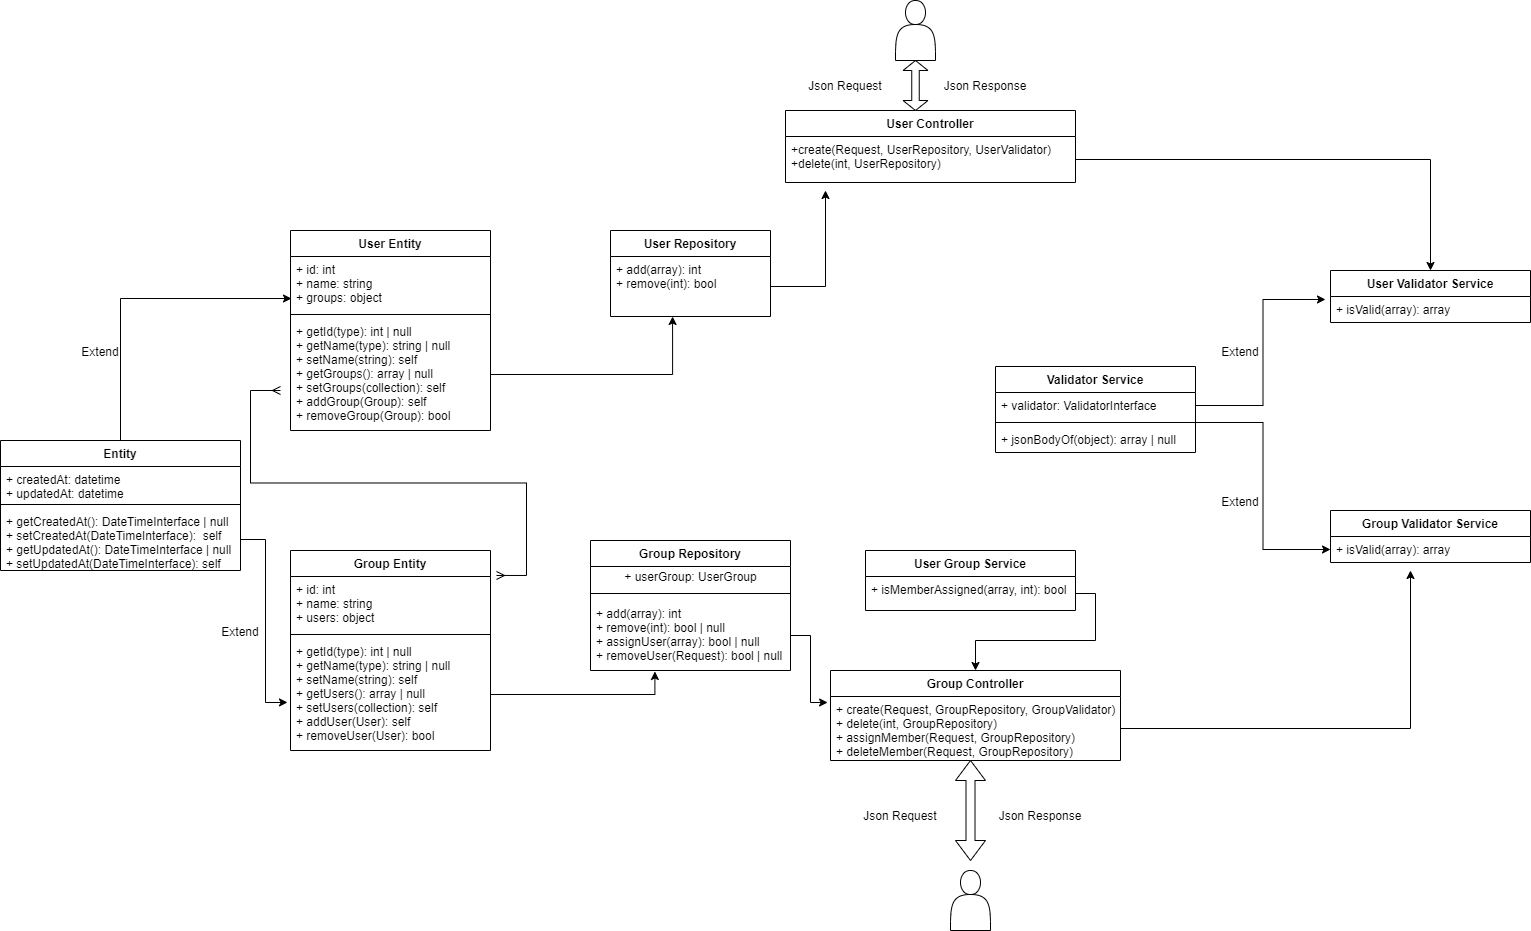

The diagram above was exported from draw.io. Its source (the exported page's mxGraphModel, read from the mxfile embedded in the PNG):
<mxGraphModel dx="2272" dy="762" grid="1" gridSize="10" guides="1" tooltips="1" connect="1" arrows="1" fold="1" page="1" pageScale="1" pageWidth="850" pageHeight="1100" math="0" shadow="0">
  <root>
    <mxCell id="0" />
    <mxCell id="1" parent="0" />
    <mxCell id="cKnFGGzkZdBWYg-3fhXi-14" value="User Controller" style="swimlane;fontStyle=1;align=center;verticalAlign=top;childLayout=stackLayout;horizontal=1;startSize=26;horizontalStack=0;resizeParent=1;resizeParentMax=0;resizeLast=0;collapsible=1;marginBottom=0;" parent="1" vertex="1">
      <mxGeometry x="15" y="120" width="290" height="72" as="geometry" />
    </mxCell>
    <mxCell id="cKnFGGzkZdBWYg-3fhXi-17" value="+create(Request, UserRepository, UserValidator)&#10;+delete(int, UserRepository)" style="text;strokeColor=none;fillColor=none;align=left;verticalAlign=top;spacingLeft=4;spacingRight=4;overflow=hidden;rotatable=0;points=[[0,0.5],[1,0.5]];portConstraint=eastwest;" parent="cKnFGGzkZdBWYg-3fhXi-14" vertex="1">
      <mxGeometry y="26" width="290" height="46" as="geometry" />
    </mxCell>
    <mxCell id="cKnFGGzkZdBWYg-3fhXi-18" value="Validator Service" style="swimlane;fontStyle=1;align=center;verticalAlign=top;childLayout=stackLayout;horizontal=1;startSize=26;horizontalStack=0;resizeParent=1;resizeParentMax=0;resizeLast=0;collapsible=1;marginBottom=0;" parent="1" vertex="1">
      <mxGeometry x="225" y="376" width="200" height="86" as="geometry" />
    </mxCell>
    <mxCell id="cKnFGGzkZdBWYg-3fhXi-19" value="+ validator: ValidatorInterface" style="text;strokeColor=none;fillColor=none;align=left;verticalAlign=top;spacingLeft=4;spacingRight=4;overflow=hidden;rotatable=0;points=[[0,0.5],[1,0.5]];portConstraint=eastwest;" parent="cKnFGGzkZdBWYg-3fhXi-18" vertex="1">
      <mxGeometry y="26" width="200" height="26" as="geometry" />
    </mxCell>
    <mxCell id="cKnFGGzkZdBWYg-3fhXi-20" value="" style="line;strokeWidth=1;fillColor=none;align=left;verticalAlign=middle;spacingTop=-1;spacingLeft=3;spacingRight=3;rotatable=0;labelPosition=right;points=[];portConstraint=eastwest;" parent="cKnFGGzkZdBWYg-3fhXi-18" vertex="1">
      <mxGeometry y="52" width="200" height="8" as="geometry" />
    </mxCell>
    <mxCell id="cKnFGGzkZdBWYg-3fhXi-21" value="+ jsonBodyOf(object): array | null" style="text;strokeColor=none;fillColor=none;align=left;verticalAlign=top;spacingLeft=4;spacingRight=4;overflow=hidden;rotatable=0;points=[[0,0.5],[1,0.5]];portConstraint=eastwest;" parent="cKnFGGzkZdBWYg-3fhXi-18" vertex="1">
      <mxGeometry y="60" width="200" height="26" as="geometry" />
    </mxCell>
    <mxCell id="cKnFGGzkZdBWYg-3fhXi-23" value="User Validator Service" style="swimlane;fontStyle=1;align=center;verticalAlign=top;childLayout=stackLayout;horizontal=1;startSize=26;horizontalStack=0;resizeParent=1;resizeParentMax=0;resizeLast=0;collapsible=1;marginBottom=0;" parent="1" vertex="1">
      <mxGeometry x="560" y="280" width="200" height="52" as="geometry" />
    </mxCell>
    <mxCell id="cKnFGGzkZdBWYg-3fhXi-26" value="+ isValid(array): array" style="text;strokeColor=none;fillColor=none;align=left;verticalAlign=top;spacingLeft=4;spacingRight=4;overflow=hidden;rotatable=0;points=[[0,0.5],[1,0.5]];portConstraint=eastwest;" parent="cKnFGGzkZdBWYg-3fhXi-23" vertex="1">
      <mxGeometry y="26" width="200" height="26" as="geometry" />
    </mxCell>
    <mxCell id="cKnFGGzkZdBWYg-3fhXi-32" value="User Repository" style="swimlane;fontStyle=1;align=center;verticalAlign=top;childLayout=stackLayout;horizontal=1;startSize=26;horizontalStack=0;resizeParent=1;resizeParentMax=0;resizeLast=0;collapsible=1;marginBottom=0;" parent="1" vertex="1">
      <mxGeometry x="-160" y="240" width="160" height="86" as="geometry" />
    </mxCell>
    <mxCell id="cKnFGGzkZdBWYg-3fhXi-35" value="+ add(array): int&#10;+ remove(int): bool" style="text;strokeColor=none;fillColor=none;align=left;verticalAlign=top;spacingLeft=4;spacingRight=4;overflow=hidden;rotatable=0;points=[[0,0.5],[1,0.5]];portConstraint=eastwest;" parent="cKnFGGzkZdBWYg-3fhXi-32" vertex="1">
      <mxGeometry y="26" width="160" height="60" as="geometry" />
    </mxCell>
    <mxCell id="cKnFGGzkZdBWYg-3fhXi-41" value="User Entity" style="swimlane;fontStyle=1;align=center;verticalAlign=top;childLayout=stackLayout;horizontal=1;startSize=26;horizontalStack=0;resizeParent=1;resizeParentMax=0;resizeLast=0;collapsible=1;marginBottom=0;" parent="1" vertex="1">
      <mxGeometry x="-480" y="240" width="200" height="200" as="geometry" />
    </mxCell>
    <mxCell id="cKnFGGzkZdBWYg-3fhXi-42" value="+ id: int&#10;+ name: string&#10;+ groups: object" style="text;strokeColor=none;fillColor=none;align=left;verticalAlign=top;spacingLeft=4;spacingRight=4;overflow=hidden;rotatable=0;points=[[0,0.5],[1,0.5]];portConstraint=eastwest;" parent="cKnFGGzkZdBWYg-3fhXi-41" vertex="1">
      <mxGeometry y="26" width="200" height="54" as="geometry" />
    </mxCell>
    <mxCell id="cKnFGGzkZdBWYg-3fhXi-43" value="" style="line;strokeWidth=1;fillColor=none;align=left;verticalAlign=middle;spacingTop=-1;spacingLeft=3;spacingRight=3;rotatable=0;labelPosition=right;points=[];portConstraint=eastwest;" parent="cKnFGGzkZdBWYg-3fhXi-41" vertex="1">
      <mxGeometry y="80" width="200" height="8" as="geometry" />
    </mxCell>
    <mxCell id="cKnFGGzkZdBWYg-3fhXi-44" value="+ getId(type): int | null&#10;+ getName(type): string | null&#10;+ setName(string): self&#10;+ getGroups(): array | null&#10;+ setGroups(collection): self&#10;+ addGroup(Group): self&#10;+ removeGroup(Group): bool" style="text;strokeColor=none;fillColor=none;align=left;verticalAlign=top;spacingLeft=4;spacingRight=4;overflow=hidden;rotatable=0;points=[[0,0.5],[1,0.5]];portConstraint=eastwest;" parent="cKnFGGzkZdBWYg-3fhXi-41" vertex="1">
      <mxGeometry y="88" width="200" height="112" as="geometry" />
    </mxCell>
    <mxCell id="cKnFGGzkZdBWYg-3fhXi-51" value="" style="shape=actor;whiteSpace=wrap;html=1;" parent="1" vertex="1">
      <mxGeometry x="125" y="10" width="40" height="60" as="geometry" />
    </mxCell>
    <mxCell id="cKnFGGzkZdBWYg-3fhXi-55" style="edgeStyle=orthogonalEdgeStyle;rounded=0;orthogonalLoop=1;jettySize=auto;html=1;" parent="1" source="cKnFGGzkZdBWYg-3fhXi-35" edge="1">
      <mxGeometry relative="1" as="geometry">
        <mxPoint x="55" y="200" as="targetPoint" />
      </mxGeometry>
    </mxCell>
    <mxCell id="cKnFGGzkZdBWYg-3fhXi-70" value="Group Controller" style="swimlane;fontStyle=1;align=center;verticalAlign=top;childLayout=stackLayout;horizontal=1;startSize=26;horizontalStack=0;resizeParent=1;resizeParentMax=0;resizeLast=0;collapsible=1;marginBottom=0;" parent="1" vertex="1">
      <mxGeometry x="60" y="680" width="290" height="90" as="geometry" />
    </mxCell>
    <mxCell id="cKnFGGzkZdBWYg-3fhXi-71" value="+ create(Request, GroupRepository, GroupValidator)&#10;+ delete(int, GroupRepository)&#10;+ assignMember(Request, GroupRepository)&#10;+ deleteMember(Request, GroupRepository)" style="text;strokeColor=none;fillColor=none;align=left;verticalAlign=top;spacingLeft=4;spacingRight=4;overflow=hidden;rotatable=0;points=[[0,0.5],[1,0.5]];portConstraint=eastwest;" parent="cKnFGGzkZdBWYg-3fhXi-70" vertex="1">
      <mxGeometry y="26" width="290" height="64" as="geometry" />
    </mxCell>
    <mxCell id="cKnFGGzkZdBWYg-3fhXi-76" value="Group Validator Service" style="swimlane;fontStyle=1;align=center;verticalAlign=top;childLayout=stackLayout;horizontal=1;startSize=26;horizontalStack=0;resizeParent=1;resizeParentMax=0;resizeLast=0;collapsible=1;marginBottom=0;" parent="1" vertex="1">
      <mxGeometry x="560" y="520" width="200" height="52" as="geometry" />
    </mxCell>
    <mxCell id="cKnFGGzkZdBWYg-3fhXi-77" value="+ isValid(array): array" style="text;strokeColor=none;fillColor=none;align=left;verticalAlign=top;spacingLeft=4;spacingRight=4;overflow=hidden;rotatable=0;points=[[0,0.5],[1,0.5]];portConstraint=eastwest;" parent="cKnFGGzkZdBWYg-3fhXi-76" vertex="1">
      <mxGeometry y="26" width="200" height="26" as="geometry" />
    </mxCell>
    <mxCell id="cKnFGGzkZdBWYg-3fhXi-78" value="Group Repository" style="swimlane;fontStyle=1;align=center;verticalAlign=top;childLayout=stackLayout;horizontal=1;startSize=26;horizontalStack=0;resizeParent=1;resizeParentMax=0;resizeLast=0;collapsible=1;marginBottom=0;" parent="1" vertex="1">
      <mxGeometry x="-180" y="550" width="200" height="130" as="geometry" />
    </mxCell>
    <mxCell id="cKnFGGzkZdBWYg-3fhXi-127" value="&lt;span style=&quot;text-align: left&quot;&gt;+ userGroup: UserGroup&lt;/span&gt;" style="text;html=1;align=center;verticalAlign=middle;resizable=0;points=[];autosize=1;strokeColor=none;fillColor=none;" parent="cKnFGGzkZdBWYg-3fhXi-78" vertex="1">
      <mxGeometry y="26" width="200" height="20" as="geometry" />
    </mxCell>
    <mxCell id="cKnFGGzkZdBWYg-3fhXi-126" value="" style="line;strokeWidth=1;fillColor=none;align=left;verticalAlign=middle;spacingTop=-1;spacingLeft=3;spacingRight=3;rotatable=0;labelPosition=right;points=[];portConstraint=eastwest;" parent="cKnFGGzkZdBWYg-3fhXi-78" vertex="1">
      <mxGeometry y="46" width="200" height="14" as="geometry" />
    </mxCell>
    <mxCell id="cKnFGGzkZdBWYg-3fhXi-79" value="+ add(array): int&#10;+ remove(int): bool | null&#10;+ assignUser(array): bool | null&#10;+ removeUser(Request): bool | null" style="text;strokeColor=none;fillColor=none;align=left;verticalAlign=top;spacingLeft=4;spacingRight=4;overflow=hidden;rotatable=0;points=[[0,0.5],[1,0.5]];portConstraint=eastwest;" parent="cKnFGGzkZdBWYg-3fhXi-78" vertex="1">
      <mxGeometry y="60" width="200" height="70" as="geometry" />
    </mxCell>
    <mxCell id="cKnFGGzkZdBWYg-3fhXi-80" value="Group Entity" style="swimlane;fontStyle=1;align=center;verticalAlign=top;childLayout=stackLayout;horizontal=1;startSize=26;horizontalStack=0;resizeParent=1;resizeParentMax=0;resizeLast=0;collapsible=1;marginBottom=0;" parent="1" vertex="1">
      <mxGeometry x="-480" y="560" width="200" height="200" as="geometry" />
    </mxCell>
    <mxCell id="cKnFGGzkZdBWYg-3fhXi-81" value="+ id: int&#10;+ name: string&#10;+ users: object" style="text;strokeColor=none;fillColor=none;align=left;verticalAlign=top;spacingLeft=4;spacingRight=4;overflow=hidden;rotatable=0;points=[[0,0.5],[1,0.5]];portConstraint=eastwest;" parent="cKnFGGzkZdBWYg-3fhXi-80" vertex="1">
      <mxGeometry y="26" width="200" height="54" as="geometry" />
    </mxCell>
    <mxCell id="cKnFGGzkZdBWYg-3fhXi-82" value="" style="line;strokeWidth=1;fillColor=none;align=left;verticalAlign=middle;spacingTop=-1;spacingLeft=3;spacingRight=3;rotatable=0;labelPosition=right;points=[];portConstraint=eastwest;" parent="cKnFGGzkZdBWYg-3fhXi-80" vertex="1">
      <mxGeometry y="80" width="200" height="8" as="geometry" />
    </mxCell>
    <mxCell id="cKnFGGzkZdBWYg-3fhXi-83" value="+ getId(type): int | null&#10;+ getName(type): string | null&#10;+ setName(string): self&#10;+ getUsers(): array | null&#10;+ setUsers(collection): self&#10;+ addUser(User): self&#10;+ removeUser(User): bool" style="text;strokeColor=none;fillColor=none;align=left;verticalAlign=top;spacingLeft=4;spacingRight=4;overflow=hidden;rotatable=0;points=[[0,0.5],[1,0.5]];portConstraint=eastwest;" parent="cKnFGGzkZdBWYg-3fhXi-80" vertex="1">
      <mxGeometry y="88" width="200" height="112" as="geometry" />
    </mxCell>
    <mxCell id="cKnFGGzkZdBWYg-3fhXi-85" value="" style="shape=actor;whiteSpace=wrap;html=1;" parent="1" vertex="1">
      <mxGeometry x="180" y="880" width="40" height="60" as="geometry" />
    </mxCell>
    <mxCell id="cKnFGGzkZdBWYg-3fhXi-86" style="edgeStyle=orthogonalEdgeStyle;rounded=0;orthogonalLoop=1;jettySize=auto;html=1;entryX=-0.01;entryY=0.094;entryDx=0;entryDy=0;entryPerimeter=0;" parent="1" source="cKnFGGzkZdBWYg-3fhXi-79" target="cKnFGGzkZdBWYg-3fhXi-71" edge="1">
      <mxGeometry relative="1" as="geometry">
        <mxPoint x="75" y="678" as="targetPoint" />
      </mxGeometry>
    </mxCell>
    <mxCell id="cKnFGGzkZdBWYg-3fhXi-100" value="" style="edgeStyle=entityRelationEdgeStyle;fontSize=12;html=1;endArrow=ERmany;startArrow=ERmany;rounded=0;exitX=1.03;exitY=-0.019;exitDx=0;exitDy=0;exitPerimeter=0;" parent="1" source="cKnFGGzkZdBWYg-3fhXi-81" edge="1">
      <mxGeometry width="100" height="100" relative="1" as="geometry">
        <mxPoint x="-495" y="480" as="sourcePoint" />
        <mxPoint x="-490" y="400" as="targetPoint" />
      </mxGeometry>
    </mxCell>
    <mxCell id="cKnFGGzkZdBWYg-3fhXi-101" value="Json Request" style="text;html=1;strokeColor=none;fillColor=none;align=center;verticalAlign=middle;whiteSpace=wrap;rounded=0;" parent="1" vertex="1">
      <mxGeometry x="25" y="80" width="100" height="30" as="geometry" />
    </mxCell>
    <mxCell id="cKnFGGzkZdBWYg-3fhXi-102" value="Json Response" style="text;html=1;strokeColor=none;fillColor=none;align=center;verticalAlign=middle;whiteSpace=wrap;rounded=0;" parent="1" vertex="1">
      <mxGeometry x="165" y="80" width="100" height="30" as="geometry" />
    </mxCell>
    <mxCell id="cKnFGGzkZdBWYg-3fhXi-103" value="Json Request" style="text;html=1;strokeColor=none;fillColor=none;align=center;verticalAlign=middle;whiteSpace=wrap;rounded=0;" parent="1" vertex="1">
      <mxGeometry x="80" y="810" width="100" height="30" as="geometry" />
    </mxCell>
    <mxCell id="cKnFGGzkZdBWYg-3fhXi-104" value="Json Response" style="text;html=1;strokeColor=none;fillColor=none;align=center;verticalAlign=middle;whiteSpace=wrap;rounded=0;" parent="1" vertex="1">
      <mxGeometry x="220" y="810" width="100" height="30" as="geometry" />
    </mxCell>
    <mxCell id="cKnFGGzkZdBWYg-3fhXi-105" value="Extend" style="text;html=1;strokeColor=none;fillColor=none;align=center;verticalAlign=middle;whiteSpace=wrap;rounded=0;" parent="1" vertex="1">
      <mxGeometry x="440" y="360" width="60" as="geometry" />
    </mxCell>
    <mxCell id="cKnFGGzkZdBWYg-3fhXi-111" style="edgeStyle=orthogonalEdgeStyle;rounded=0;orthogonalLoop=1;jettySize=auto;html=1;entryX=-0.025;entryY=0.115;entryDx=0;entryDy=0;entryPerimeter=0;" parent="1" source="cKnFGGzkZdBWYg-3fhXi-19" target="cKnFGGzkZdBWYg-3fhXi-26" edge="1">
      <mxGeometry relative="1" as="geometry" />
    </mxCell>
    <mxCell id="cKnFGGzkZdBWYg-3fhXi-113" style="edgeStyle=orthogonalEdgeStyle;rounded=0;orthogonalLoop=1;jettySize=auto;html=1;entryX=0;entryY=0.5;entryDx=0;entryDy=0;" parent="1" source="cKnFGGzkZdBWYg-3fhXi-20" target="cKnFGGzkZdBWYg-3fhXi-77" edge="1">
      <mxGeometry relative="1" as="geometry" />
    </mxCell>
    <mxCell id="cKnFGGzkZdBWYg-3fhXi-114" value="Extend" style="text;html=1;strokeColor=none;fillColor=none;align=center;verticalAlign=middle;whiteSpace=wrap;rounded=0;" parent="1" vertex="1">
      <mxGeometry x="440" y="510" width="60" as="geometry" />
    </mxCell>
    <mxCell id="cKnFGGzkZdBWYg-3fhXi-121" value="" style="shape=doubleArrow;direction=south;whiteSpace=wrap;html=1;" parent="1" vertex="1">
      <mxGeometry x="132.5" y="70" width="25" height="50" as="geometry" />
    </mxCell>
    <mxCell id="cKnFGGzkZdBWYg-3fhXi-122" value="" style="shape=doubleArrow;direction=south;whiteSpace=wrap;html=1;" parent="1" vertex="1">
      <mxGeometry x="185" y="770" width="30" height="100" as="geometry" />
    </mxCell>
    <mxCell id="cKnFGGzkZdBWYg-3fhXi-128" value="User Group Service" style="swimlane;fontStyle=1;align=center;verticalAlign=top;childLayout=stackLayout;horizontal=1;startSize=26;horizontalStack=0;resizeParent=1;resizeParentMax=0;resizeLast=0;collapsible=1;marginBottom=0;" parent="1" vertex="1">
      <mxGeometry x="95" y="560" width="210" height="60" as="geometry" />
    </mxCell>
    <mxCell id="cKnFGGzkZdBWYg-3fhXi-131" value="+ isMemberAssigned(array, int): bool" style="text;strokeColor=none;fillColor=none;align=left;verticalAlign=top;spacingLeft=4;spacingRight=4;overflow=hidden;rotatable=0;points=[[0,0.5],[1,0.5]];portConstraint=eastwest;" parent="cKnFGGzkZdBWYg-3fhXi-128" vertex="1">
      <mxGeometry y="26" width="210" height="34" as="geometry" />
    </mxCell>
    <mxCell id="cKnFGGzkZdBWYg-3fhXi-135" style="edgeStyle=orthogonalEdgeStyle;rounded=0;orthogonalLoop=1;jettySize=auto;html=1;entryX=0.5;entryY=0;entryDx=0;entryDy=0;strokeColor=default;strokeWidth=1;" parent="1" source="cKnFGGzkZdBWYg-3fhXi-17" target="cKnFGGzkZdBWYg-3fhXi-23" edge="1">
      <mxGeometry relative="1" as="geometry" />
    </mxCell>
    <mxCell id="cKnFGGzkZdBWYg-3fhXi-137" style="edgeStyle=orthogonalEdgeStyle;rounded=0;orthogonalLoop=1;jettySize=auto;html=1;strokeColor=default;strokeWidth=1;" parent="1" source="cKnFGGzkZdBWYg-3fhXi-71" edge="1">
      <mxGeometry relative="1" as="geometry">
        <mxPoint x="640" y="580" as="targetPoint" />
      </mxGeometry>
    </mxCell>
    <mxCell id="cKnFGGzkZdBWYg-3fhXi-140" style="edgeStyle=orthogonalEdgeStyle;rounded=0;orthogonalLoop=1;jettySize=auto;html=1;entryX=0.388;entryY=1;entryDx=0;entryDy=0;entryPerimeter=0;strokeColor=default;strokeWidth=1;" parent="1" source="cKnFGGzkZdBWYg-3fhXi-44" target="cKnFGGzkZdBWYg-3fhXi-35" edge="1">
      <mxGeometry relative="1" as="geometry" />
    </mxCell>
    <mxCell id="cKnFGGzkZdBWYg-3fhXi-141" style="edgeStyle=orthogonalEdgeStyle;rounded=0;orthogonalLoop=1;jettySize=auto;html=1;entryX=0.322;entryY=1.014;entryDx=0;entryDy=0;entryPerimeter=0;strokeColor=default;strokeWidth=1;" parent="1" source="cKnFGGzkZdBWYg-3fhXi-83" target="cKnFGGzkZdBWYg-3fhXi-79" edge="1">
      <mxGeometry relative="1" as="geometry" />
    </mxCell>
    <mxCell id="cKnFGGzkZdBWYg-3fhXi-142" style="edgeStyle=orthogonalEdgeStyle;rounded=0;orthogonalLoop=1;jettySize=auto;html=1;entryX=0.5;entryY=0;entryDx=0;entryDy=0;strokeColor=default;strokeWidth=1;" parent="1" source="cKnFGGzkZdBWYg-3fhXi-131" target="cKnFGGzkZdBWYg-3fhXi-70" edge="1">
      <mxGeometry relative="1" as="geometry" />
    </mxCell>
    <mxCell id="ry4Y421SSodK3Eisxvw--5" style="edgeStyle=orthogonalEdgeStyle;rounded=0;orthogonalLoop=1;jettySize=auto;html=1;entryX=0.005;entryY=0.778;entryDx=0;entryDy=0;entryPerimeter=0;" parent="1" source="ry4Y421SSodK3Eisxvw--1" target="cKnFGGzkZdBWYg-3fhXi-42" edge="1">
      <mxGeometry relative="1" as="geometry" />
    </mxCell>
    <mxCell id="ry4Y421SSodK3Eisxvw--1" value="Entity" style="swimlane;fontStyle=1;align=center;verticalAlign=top;childLayout=stackLayout;horizontal=1;startSize=26;horizontalStack=0;resizeParent=1;resizeParentMax=0;resizeLast=0;collapsible=1;marginBottom=0;" parent="1" vertex="1">
      <mxGeometry x="-770" y="450" width="240" height="130" as="geometry" />
    </mxCell>
    <mxCell id="ry4Y421SSodK3Eisxvw--2" value="+ createdAt: datetime&#10;+ updatedAt: datetime" style="text;strokeColor=none;fillColor=none;align=left;verticalAlign=top;spacingLeft=4;spacingRight=4;overflow=hidden;rotatable=0;points=[[0,0.5],[1,0.5]];portConstraint=eastwest;" parent="ry4Y421SSodK3Eisxvw--1" vertex="1">
      <mxGeometry y="26" width="240" height="34" as="geometry" />
    </mxCell>
    <mxCell id="ry4Y421SSodK3Eisxvw--3" value="" style="line;strokeWidth=1;fillColor=none;align=left;verticalAlign=middle;spacingTop=-1;spacingLeft=3;spacingRight=3;rotatable=0;labelPosition=right;points=[];portConstraint=eastwest;" parent="ry4Y421SSodK3Eisxvw--1" vertex="1">
      <mxGeometry y="60" width="240" height="8" as="geometry" />
    </mxCell>
    <mxCell id="ry4Y421SSodK3Eisxvw--4" value="+ getCreatedAt(): DateTimeInterface | null&#10;+ setCreatedAt(DateTimeInterface):  self&#10;+ getUpdatedAt(): DateTimeInterface | null&#10;+ setUpdatedAt(DateTimeInterface): self" style="text;strokeColor=none;fillColor=none;align=left;verticalAlign=top;spacingLeft=4;spacingRight=4;overflow=hidden;rotatable=0;points=[[0,0.5],[1,0.5]];portConstraint=eastwest;" parent="ry4Y421SSodK3Eisxvw--1" vertex="1">
      <mxGeometry y="68" width="240" height="62" as="geometry" />
    </mxCell>
    <mxCell id="ry4Y421SSodK3Eisxvw--6" style="edgeStyle=orthogonalEdgeStyle;rounded=0;orthogonalLoop=1;jettySize=auto;html=1;entryX=-0.015;entryY=0.571;entryDx=0;entryDy=0;entryPerimeter=0;" parent="1" source="ry4Y421SSodK3Eisxvw--4" target="cKnFGGzkZdBWYg-3fhXi-83" edge="1">
      <mxGeometry relative="1" as="geometry" />
    </mxCell>
    <mxCell id="ry4Y421SSodK3Eisxvw--7" value="Extend" style="text;html=1;strokeColor=none;fillColor=none;align=center;verticalAlign=middle;whiteSpace=wrap;rounded=0;" parent="1" vertex="1">
      <mxGeometry x="-560" y="640" width="60" as="geometry" />
    </mxCell>
    <mxCell id="ry4Y421SSodK3Eisxvw--8" value="Extend" style="text;html=1;strokeColor=none;fillColor=none;align=center;verticalAlign=middle;whiteSpace=wrap;rounded=0;" parent="1" vertex="1">
      <mxGeometry x="-700" y="360" width="60" as="geometry" />
    </mxCell>
  </root>
</mxGraphModel>